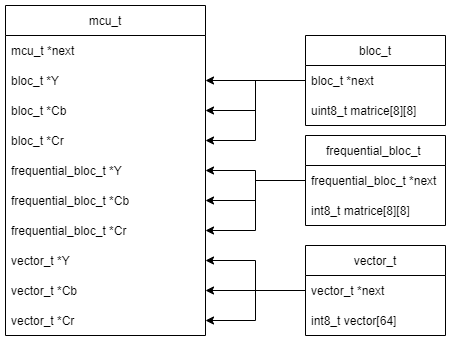

The diagram above was exported from draw.io. Its source (the exported page's mxGraphModel, read from the mxfile embedded in the PNG):
<mxGraphModel dx="1382" dy="764" grid="1" gridSize="10" guides="1" tooltips="1" connect="1" arrows="1" fold="1" page="1" pageScale="1" pageWidth="850" pageHeight="1100" math="0" shadow="0">
  <root>
    <mxCell id="0" />
    <mxCell id="1" parent="0" />
    <mxCell id="BDbS9f7jkrxNjgtLoue5-1" value="mcu_t" style="swimlane;fontStyle=0;childLayout=stackLayout;horizontal=1;startSize=30;horizontalStack=0;resizeParent=1;resizeParentMax=0;resizeLast=0;collapsible=1;marginBottom=0;" vertex="1" parent="1">
      <mxGeometry x="240" y="80" width="200" height="330" as="geometry" />
    </mxCell>
    <mxCell id="BDbS9f7jkrxNjgtLoue5-5" value="mcu_t *next" style="text;strokeColor=none;fillColor=none;align=left;verticalAlign=middle;spacingLeft=4;spacingRight=4;overflow=hidden;points=[[0,0.5],[1,0.5]];portConstraint=eastwest;rotatable=0;" vertex="1" parent="BDbS9f7jkrxNjgtLoue5-1">
      <mxGeometry y="30" width="200" height="30" as="geometry" />
    </mxCell>
    <mxCell id="BDbS9f7jkrxNjgtLoue5-2" value="bloc_t *Y    " style="text;strokeColor=none;fillColor=none;align=left;verticalAlign=middle;spacingLeft=4;spacingRight=4;overflow=hidden;points=[[0,0.5],[1,0.5]];portConstraint=eastwest;rotatable=0;" vertex="1" parent="BDbS9f7jkrxNjgtLoue5-1">
      <mxGeometry y="60" width="200" height="30" as="geometry" />
    </mxCell>
    <mxCell id="BDbS9f7jkrxNjgtLoue5-3" value="bloc_t *Cb" style="text;strokeColor=none;fillColor=none;align=left;verticalAlign=middle;spacingLeft=4;spacingRight=4;overflow=hidden;points=[[0,0.5],[1,0.5]];portConstraint=eastwest;rotatable=0;" vertex="1" parent="BDbS9f7jkrxNjgtLoue5-1">
      <mxGeometry y="90" width="200" height="30" as="geometry" />
    </mxCell>
    <mxCell id="BDbS9f7jkrxNjgtLoue5-4" value="bloc_t *Cr" style="text;strokeColor=none;fillColor=none;align=left;verticalAlign=middle;spacingLeft=4;spacingRight=4;overflow=hidden;points=[[0,0.5],[1,0.5]];portConstraint=eastwest;rotatable=0;" vertex="1" parent="BDbS9f7jkrxNjgtLoue5-1">
      <mxGeometry y="120" width="200" height="30" as="geometry" />
    </mxCell>
    <mxCell id="BDbS9f7jkrxNjgtLoue5-11" value="frequential_bloc_t *Y" style="text;strokeColor=none;fillColor=none;align=left;verticalAlign=middle;spacingLeft=4;spacingRight=4;overflow=hidden;points=[[0,0.5],[1,0.5]];portConstraint=eastwest;rotatable=0;" vertex="1" parent="BDbS9f7jkrxNjgtLoue5-1">
      <mxGeometry y="150" width="200" height="30" as="geometry" />
    </mxCell>
    <mxCell id="BDbS9f7jkrxNjgtLoue5-19" value="frequential_bloc_t *Cb" style="text;strokeColor=none;fillColor=none;align=left;verticalAlign=middle;spacingLeft=4;spacingRight=4;overflow=hidden;points=[[0,0.5],[1,0.5]];portConstraint=eastwest;rotatable=0;" vertex="1" parent="BDbS9f7jkrxNjgtLoue5-1">
      <mxGeometry y="180" width="200" height="30" as="geometry" />
    </mxCell>
    <mxCell id="BDbS9f7jkrxNjgtLoue5-18" value="frequential_bloc_t *Cr" style="text;strokeColor=none;fillColor=none;align=left;verticalAlign=middle;spacingLeft=4;spacingRight=4;overflow=hidden;points=[[0,0.5],[1,0.5]];portConstraint=eastwest;rotatable=0;fontStyle=0" vertex="1" parent="BDbS9f7jkrxNjgtLoue5-1">
      <mxGeometry y="210" width="200" height="30" as="geometry" />
    </mxCell>
    <mxCell id="BDbS9f7jkrxNjgtLoue5-21" value="vector_t *Y" style="text;strokeColor=none;fillColor=none;align=left;verticalAlign=middle;spacingLeft=4;spacingRight=4;overflow=hidden;points=[[0,0.5],[1,0.5]];portConstraint=eastwest;rotatable=0;" vertex="1" parent="BDbS9f7jkrxNjgtLoue5-1">
      <mxGeometry y="240" width="200" height="30" as="geometry" />
    </mxCell>
    <mxCell id="BDbS9f7jkrxNjgtLoue5-32" value="vector_t *Cb" style="text;strokeColor=none;fillColor=none;align=left;verticalAlign=middle;spacingLeft=4;spacingRight=4;overflow=hidden;points=[[0,0.5],[1,0.5]];portConstraint=eastwest;rotatable=0;" vertex="1" parent="BDbS9f7jkrxNjgtLoue5-1">
      <mxGeometry y="270" width="200" height="30" as="geometry" />
    </mxCell>
    <mxCell id="BDbS9f7jkrxNjgtLoue5-31" value="vector_t *Cr" style="text;strokeColor=none;fillColor=none;align=left;verticalAlign=middle;spacingLeft=4;spacingRight=4;overflow=hidden;points=[[0,0.5],[1,0.5]];portConstraint=eastwest;rotatable=0;" vertex="1" parent="BDbS9f7jkrxNjgtLoue5-1">
      <mxGeometry y="300" width="200" height="30" as="geometry" />
    </mxCell>
    <mxCell id="BDbS9f7jkrxNjgtLoue5-57" style="edgeStyle=orthogonalEdgeStyle;rounded=0;orthogonalLoop=1;jettySize=auto;html=1;entryX=1;entryY=0.5;entryDx=0;entryDy=0;" edge="1" parent="1" source="BDbS9f7jkrxNjgtLoue5-47" target="BDbS9f7jkrxNjgtLoue5-4">
      <mxGeometry relative="1" as="geometry" />
    </mxCell>
    <mxCell id="BDbS9f7jkrxNjgtLoue5-58" style="edgeStyle=orthogonalEdgeStyle;rounded=0;orthogonalLoop=1;jettySize=auto;html=1;entryX=1;entryY=0.5;entryDx=0;entryDy=0;" edge="1" parent="1" source="BDbS9f7jkrxNjgtLoue5-47" target="BDbS9f7jkrxNjgtLoue5-3">
      <mxGeometry relative="1" as="geometry" />
    </mxCell>
    <mxCell id="BDbS9f7jkrxNjgtLoue5-59" style="edgeStyle=orthogonalEdgeStyle;rounded=0;orthogonalLoop=1;jettySize=auto;html=1;entryX=1;entryY=0.5;entryDx=0;entryDy=0;" edge="1" parent="1" source="BDbS9f7jkrxNjgtLoue5-47" target="BDbS9f7jkrxNjgtLoue5-2">
      <mxGeometry relative="1" as="geometry" />
    </mxCell>
    <mxCell id="BDbS9f7jkrxNjgtLoue5-47" value="bloc_t" style="swimlane;fontStyle=0;childLayout=stackLayout;horizontal=1;startSize=30;horizontalStack=0;resizeParent=1;resizeParentMax=0;resizeLast=0;collapsible=1;marginBottom=0;" vertex="1" parent="1">
      <mxGeometry x="540" y="110" width="140" height="90" as="geometry" />
    </mxCell>
    <mxCell id="BDbS9f7jkrxNjgtLoue5-48" value="bloc_t *next" style="text;strokeColor=none;fillColor=none;align=left;verticalAlign=middle;spacingLeft=4;spacingRight=4;overflow=hidden;points=[[0,0.5],[1,0.5]];portConstraint=eastwest;rotatable=0;" vertex="1" parent="BDbS9f7jkrxNjgtLoue5-47">
      <mxGeometry y="30" width="140" height="30" as="geometry" />
    </mxCell>
    <mxCell id="BDbS9f7jkrxNjgtLoue5-49" value="uint8_t matrice[8][8]" style="text;strokeColor=none;fillColor=none;align=left;verticalAlign=middle;spacingLeft=4;spacingRight=4;overflow=hidden;points=[[0,0.5],[1,0.5]];portConstraint=eastwest;rotatable=0;" vertex="1" parent="BDbS9f7jkrxNjgtLoue5-47">
      <mxGeometry y="60" width="140" height="30" as="geometry" />
    </mxCell>
    <mxCell id="BDbS9f7jkrxNjgtLoue5-66" style="edgeStyle=orthogonalEdgeStyle;rounded=0;orthogonalLoop=1;jettySize=auto;html=1;entryX=1;entryY=0.5;entryDx=0;entryDy=0;" edge="1" parent="1" source="BDbS9f7jkrxNjgtLoue5-51" target="BDbS9f7jkrxNjgtLoue5-11">
      <mxGeometry relative="1" as="geometry" />
    </mxCell>
    <mxCell id="BDbS9f7jkrxNjgtLoue5-67" style="edgeStyle=orthogonalEdgeStyle;rounded=0;orthogonalLoop=1;jettySize=auto;html=1;entryX=1;entryY=0.5;entryDx=0;entryDy=0;" edge="1" parent="1" source="BDbS9f7jkrxNjgtLoue5-51" target="BDbS9f7jkrxNjgtLoue5-19">
      <mxGeometry relative="1" as="geometry" />
    </mxCell>
    <mxCell id="BDbS9f7jkrxNjgtLoue5-68" style="edgeStyle=orthogonalEdgeStyle;rounded=0;orthogonalLoop=1;jettySize=auto;html=1;entryX=1;entryY=0.5;entryDx=0;entryDy=0;" edge="1" parent="1" source="BDbS9f7jkrxNjgtLoue5-51" target="BDbS9f7jkrxNjgtLoue5-18">
      <mxGeometry relative="1" as="geometry" />
    </mxCell>
    <mxCell id="BDbS9f7jkrxNjgtLoue5-51" value="frequential_bloc_t " style="swimlane;fontStyle=0;childLayout=stackLayout;horizontal=1;startSize=30;horizontalStack=0;resizeParent=1;resizeParentMax=0;resizeLast=0;collapsible=1;marginBottom=0;" vertex="1" parent="1">
      <mxGeometry x="540" y="210" width="140" height="90" as="geometry" />
    </mxCell>
    <mxCell id="BDbS9f7jkrxNjgtLoue5-52" value="frequential_bloc_t *next" style="text;strokeColor=none;fillColor=none;align=left;verticalAlign=middle;spacingLeft=4;spacingRight=4;overflow=hidden;points=[[0,0.5],[1,0.5]];portConstraint=eastwest;rotatable=0;" vertex="1" parent="BDbS9f7jkrxNjgtLoue5-51">
      <mxGeometry y="30" width="140" height="30" as="geometry" />
    </mxCell>
    <mxCell id="BDbS9f7jkrxNjgtLoue5-53" value="int8_t matrice[8][8]" style="text;strokeColor=none;fillColor=none;align=left;verticalAlign=middle;spacingLeft=4;spacingRight=4;overflow=hidden;points=[[0,0.5],[1,0.5]];portConstraint=eastwest;rotatable=0;" vertex="1" parent="BDbS9f7jkrxNjgtLoue5-51">
      <mxGeometry y="60" width="140" height="30" as="geometry" />
    </mxCell>
    <mxCell id="BDbS9f7jkrxNjgtLoue5-63" style="edgeStyle=orthogonalEdgeStyle;rounded=0;orthogonalLoop=1;jettySize=auto;html=1;entryX=1;entryY=0.5;entryDx=0;entryDy=0;" edge="1" parent="1" source="BDbS9f7jkrxNjgtLoue5-54" target="BDbS9f7jkrxNjgtLoue5-31">
      <mxGeometry relative="1" as="geometry" />
    </mxCell>
    <mxCell id="BDbS9f7jkrxNjgtLoue5-64" style="edgeStyle=orthogonalEdgeStyle;rounded=0;orthogonalLoop=1;jettySize=auto;html=1;entryX=1;entryY=0.5;entryDx=0;entryDy=0;" edge="1" parent="1" source="BDbS9f7jkrxNjgtLoue5-54" target="BDbS9f7jkrxNjgtLoue5-32">
      <mxGeometry relative="1" as="geometry" />
    </mxCell>
    <mxCell id="BDbS9f7jkrxNjgtLoue5-65" style="edgeStyle=orthogonalEdgeStyle;rounded=0;orthogonalLoop=1;jettySize=auto;html=1;entryX=1;entryY=0.5;entryDx=0;entryDy=0;" edge="1" parent="1" source="BDbS9f7jkrxNjgtLoue5-54" target="BDbS9f7jkrxNjgtLoue5-21">
      <mxGeometry relative="1" as="geometry" />
    </mxCell>
    <mxCell id="BDbS9f7jkrxNjgtLoue5-54" value="vector_t" style="swimlane;fontStyle=0;childLayout=stackLayout;horizontal=1;startSize=30;horizontalStack=0;resizeParent=1;resizeParentMax=0;resizeLast=0;collapsible=1;marginBottom=0;" vertex="1" parent="1">
      <mxGeometry x="540" y="320" width="140" height="90" as="geometry" />
    </mxCell>
    <mxCell id="BDbS9f7jkrxNjgtLoue5-55" value="vector_t *next" style="text;strokeColor=none;fillColor=none;align=left;verticalAlign=middle;spacingLeft=4;spacingRight=4;overflow=hidden;points=[[0,0.5],[1,0.5]];portConstraint=eastwest;rotatable=0;" vertex="1" parent="BDbS9f7jkrxNjgtLoue5-54">
      <mxGeometry y="30" width="140" height="30" as="geometry" />
    </mxCell>
    <mxCell id="BDbS9f7jkrxNjgtLoue5-56" value="int8_t vector[64]" style="text;strokeColor=none;fillColor=none;align=left;verticalAlign=middle;spacingLeft=4;spacingRight=4;overflow=hidden;points=[[0,0.5],[1,0.5]];portConstraint=eastwest;rotatable=0;" vertex="1" parent="BDbS9f7jkrxNjgtLoue5-54">
      <mxGeometry y="60" width="140" height="30" as="geometry" />
    </mxCell>
  </root>
</mxGraphModel>